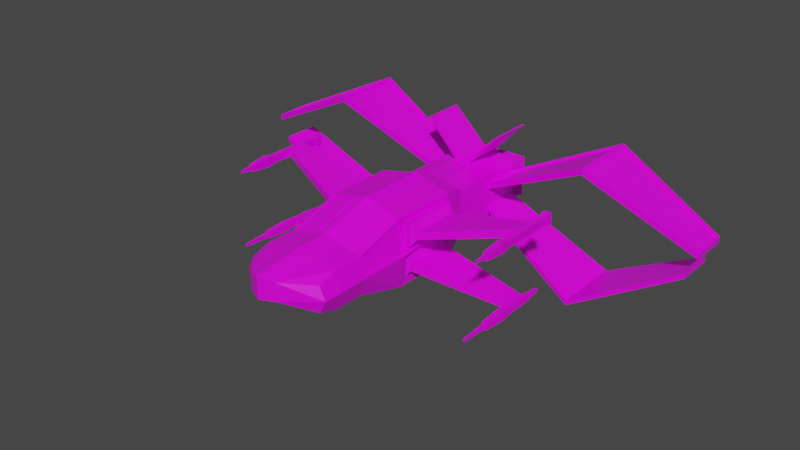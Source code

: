 # Source: plain2.blend  (saved by Blender 2.82.7; exported with 4.5.12 LTS)
import bpy
from mathutils import Matrix  # noqa: F401  (used for matrix-valued properties, if any)

bpy.ops.wm.read_factory_settings(use_empty=True)
scene = bpy.context.scene
scene.name = 'Scene'

# ---- collections
col_collection = bpy.data.collections.new('Collection'); scene.collection.children.link(col_collection)

# ---- images (referenced by path relative to the original .blend; pixels are not part of the script)
import os
ASSET_DIR = os.environ.get("B2B_ASSET_DIR", "")  # directory of the original .blend (textures are referenced by path, not embedded)
HERE = os.path.dirname(os.path.abspath(__file__))  # packed textures are extracted next to this script under _unpacked/

def load_image(name, relpath, width, height, colorspace="sRGB"):
    """Load a texture the original file referenced (path relative to the .blend, or extracted next to this script)."""
    p = next((c for c in (os.path.join(HERE, relpath), os.path.join(ASSET_DIR, relpath)) if relpath and os.path.exists(c)), "")
    if p:
        img = bpy.data.images.load(p, check_existing=True)
        img.name = name
    else:  # same state as the original file: an image datablock whose file is absent (Cycles renders it pink)
        img = bpy.data.images.new(name, width, height)
        img.source = "FILE"
        img.filepath = "//" + (relpath or name)
    img.colorspace_settings.name = colorspace
    return img
img_blue_yellow_text_png = load_image('blue-yellow-text.png', 'blue-yellow-text.png', 1024, 1024, 'sRGB')

# ---- materials (node trees are filled in below, after node groups)
mat_material = bpy.data.materials.new('Material')
mat_material.alpha_threshold = 0.0
mat_material.use_transparent_shadow = False
mat_material.line_color = (0.0, 0.0, 0.0, 1.0)

# ---- material node trees
mat_material.use_nodes = True; mat_material.node_tree.nodes.clear()
_N = mat_material.node_tree.nodes; _L = mat_material.node_tree.links
n0 = _N.new('ShaderNodeOutputMaterial'); n0.name = 'Material Output'; n0.location = (300, 300)
n1 = _N.new('ShaderNodeBsdfPrincipled'); n1.name = 'Principled BSDF'; n1.location = (10, 300)
n1.distribution = 'GGX'
n1.subsurface_method = 'BURLEY'
n1.inputs[2].default_value = 0.4
n1.inputs[3].default_value = 1.45
n1.inputs[27].default_value = (0.0, 0.0, 0.0, 1.0)
n1.inputs[28].default_value = 1.0
n2 = _N.new('ShaderNodeTexImage'); n2.name = 'Image Texture'; n2.location = (-280, 280)
n2.image = img_blue_yellow_text_png
_L.new(n1.outputs[0], n0.inputs[0])
_L.new(n2.outputs[0], n1.inputs[0])
n0.is_active_output = True

# ---- world
world_world = bpy.data.worlds.new('World'); scene.world = world_world
world_world.use_nodes = True; world_world.node_tree.nodes.clear()
_N = world_world.node_tree.nodes; _L = world_world.node_tree.links
n0 = _N.new('ShaderNodeOutputWorld'); n0.name = 'World Output'; n0.location = (300, 300)
n1 = _N.new('ShaderNodeBackground'); n1.name = 'Background'; n1.location = (10, 300)
n1.inputs[0].default_value = (0.05088, 0.05088, 0.05088, 1.0)
_L.new(n1.outputs[0], n0.inputs[0])
n0.is_active_output = True
world_world.color = (0.05088, 0.05088, 0.05088)
world_world.use_sun_shadow = False
world_world.sun_shadow_jitter_overblur = 0.0

# ---- meshes
me_cube = bpy.data.meshes.new('Cube')
me_cube.from_pydata([(1.125, 0.8324, 0.8324), (1.125, 0.8059, -0.8059), (1.125, -0.8324, 0.8324), (1.125, -0.8059, -0.8059), (0.0, 1.0, -1.0), (0.0, -1.0, 1.276), (0.0, -1.0, -1.0), (0.0, 1.0, 1.276), (1.081, -2.517, 0.5728), (1.125, -2.56, -0.5512), (0.0, -2.56, -0.5512), (0.0, -2.56, 0.8274), (1.125, -3.428, 0.5512), (1.125, -3.428, -0.5512), (0.0, -3.428, -0.5512), (0.0, -3.428, 0.8274), (1.125, -3.988, 0.3763), (1.125, -3.988, -0.3763), (0.0, -3.988, -0.3763), (0.0, -4.925, 0.6526), (1.125, 0.8324, 0.1676), (1.125, -0.8324, 0.1676), (0.8955, 3.151, 0.2463), (1.308, -2.515, 0.04373), (1.317, -3.428, 0.0), (1.317, -3.988, 0.0), (0.0, -4.925, 0.0), (1.125, 1.0, 1.0), (1.081, -1.043, 0.9968), (1.125, 0.8059, -0.1941), (1.125, -0.8059, -0.1941), (1.307, 0.8324, 0.8324), (1.307, -0.8324, 0.8324), (1.307, 0.8324, 0.1676), (1.307, -0.8324, 0.1676), (1.463, 0.7371, 0.6099), (1.463, -0.7371, 0.6099), (1.463, 0.7371, 0.3901), (1.463, -0.7371, 0.3901), (3.903, 0.7371, 1.141), (3.903, 0.1568, 1.141), (3.903, 0.7371, 0.9215), (3.903, 0.1568, 0.9215), (1.125, 1.0, 0.0), (1.125, 1.0, -1.0), (1.305, -1.045, 0.04299), (1.125, -1.0, -1.0), (1.22, 0.7257, -0.3993), (1.22, 0.7257, -0.6007), (1.22, -0.7257, -0.3993), (1.22, -0.7257, -0.6007), (3.742, 0.7257, -1.017), (3.742, 0.7257, -1.219), (3.742, 0.1682, -1.017), (3.742, 0.1682, -1.219), (0.8955, 1.861, 0.0), (0.8955, 1.861, -0.6797), (0.0, 1.861, 0.83), (0.8955, 1.861, 0.6797), (0.0, 1.861, -0.6797), (0.8955, 4.303, 0.2463), (0.9376, 3.189, -0.4389), (0.0, 3.044, 0.83), (0.9684, 3.222, 0.4684), (0.0, 3.044, -0.6797), (0.9376, 4.265, -0.4389), (0.0, 4.41, 0.83), (0.9684, 4.233, 0.4684), (0.0, 4.41, -0.6797), (0.0, 4.41, 0.0), (0.8955, 3.044, 0.6797), (0.732, 4.41, 0.5522), (0.8955, 3.147, -0.2646), (0.8955, 4.307, -0.2646), (7.248, 3.231, 0.4728), (7.248, 4.224, 0.4728), (7.33, 3.151, 0.2463), (7.33, 4.303, 0.2463), (0.8955, 3.044, 0.0), (0.8955, 3.044, -0.6797), (0.732, 4.41, 0.1275), (0.7256, 4.41, -0.5472), (7.03, 3.147, -0.2646), (6.978, 3.2, -0.4446), (7.03, 4.307, -0.2646), (6.978, 4.255, -0.4446), (4.195, 4.691, 1.942), (4.113, 4.795, 1.794), (4.195, 2.764, 1.942), (4.113, 2.659, 1.794), (3.963, 4.802, -1.995), (4.015, 4.733, -2.116), (4.015, 2.721, -2.116), (3.963, 2.652, -1.995), (0.8955, 4.41, 0.6797), (0.0, 4.41, 0.5522), (0.7256, 4.41, -0.1325), (0.0, 4.41, 0.1275), (0.8955, 4.41, 0.0), (0.8955, 4.41, -0.6797), (0.0, 4.41, -0.1325), (0.0, 4.41, -0.5472), (0.0, 4.994, 0.5045), (0.0, 4.994, 0.1752), (0.7175, 4.994, 0.5045), (0.7175, 4.994, 0.1752), (0.0, 4.988, -0.1965), (0.0, 4.988, -0.4832), (0.6878, 4.988, -0.1965), (0.6878, 4.988, -0.4832), (0.0, 4.994, 0.612), (0.0, 4.994, 0.06771), (0.8554, 4.994, 0.612), (0.8554, 4.994, 0.06771), (0.0, 4.988, -0.07715), (0.0, 4.988, -0.6026), (0.8408, 4.988, -0.07715), (0.8408, 4.988, -0.6026), (0.0, 4.703, 0.4072), (0.0, 4.703, 0.2726), (0.5926, 4.703, 0.4072), (0.5926, 4.703, 0.2726), (0.0, 4.703, 0.5045), (0.0, 4.703, 0.1752), (0.7175, 4.703, 0.5045), (0.7175, 4.703, 0.1752), (0.1533, 5.408, 0.3716), (0.1533, 5.408, 0.3082), (0.4347, 5.408, 0.3716), (0.4347, 5.408, 0.3082), (0.02074, 4.416, -0.2905), (0.02074, 4.416, -0.3893), (0.5673, 4.416, -0.2905), (0.5673, 4.416, -0.3893), (0.0, 4.416, -0.1965), (0.0, 4.416, -0.4832), (0.6878, 4.416, -0.1965), (0.6878, 4.416, -0.4832), (0.1565, 5.619, -0.315), (0.1565, 5.619, -0.3647), (0.4315, 5.619, -0.315), (0.4315, 5.619, -0.3647), (0.4087, -1.0, -1.0), (0.4087, 1.0, 1.15), (0.4087, 1.0, -1.0), (0.4527, -1.043, 1.129), (0.4087, -2.56, -0.5512), (0.4527, -2.517, 0.7046), (0.4087, -3.428, -0.5512), (0.4087, -3.428, 0.7014), (0.4087, -3.988, -0.3763), (0.4087, -4.731, 0.5266), (0.4087, -4.731, 0.0), (0.294, 1.861, 0.83), (0.294, 1.861, -0.6797), (0.294, 3.044, 0.83), (0.294, 3.044, -0.6797), (0.294, 4.41, 0.83), (0.294, 4.41, -0.6797), (0.294, 4.41, 0.0), (0.294, 4.41, 0.5522), (0.294, 4.41, 0.1275), (0.294, 4.41, -0.5472), (0.294, 4.41, -0.1325), (0.294, 4.994, 0.612), (0.294, 4.994, 0.06771), (0.294, 4.988, -0.6026), (0.294, 4.988, -0.07715), (0.294, 4.994, 0.5045), (0.294, 4.994, 0.1752), (0.294, 4.988, -0.4832), (0.294, 4.988, -0.1965), (0.294, 4.703, 0.5045), (0.294, 4.703, 0.1752), (0.294, 4.703, 0.4072), (0.294, 4.703, 0.2726), (0.294, 5.408, 0.3716), (0.294, 5.408, 0.3082), (0.294, 4.416, -0.4832), (0.294, 4.416, -0.1965), (0.294, 4.416, -0.3893), (0.294, 4.416, -0.2905), (0.294, 5.619, -0.3647), (0.294, 5.619, -0.315), (0.0, 4.41, 0.8745), (0.0, 3.044, 0.8745), (0.2332, 3.105, 0.8745), (0.2332, 4.349, 0.8745), (0.06083, 3.105, 0.8745), (0.06083, 4.349, 0.8745), (0.294, 3.044, 0.8745), (0.294, 4.41, 0.8745), (1.153, 4.349, 1.91), (1.153, 3.105, 1.91), (1.222, 3.105, 1.91), (1.222, 4.349, 1.91), (4.055, 0.7371, 1.141), (4.055, 0.1568, 1.141), (4.055, 0.7371, 0.9215), (4.055, 0.1568, 0.9215), (3.903, -0.5363, 1.141), (3.903, -0.5363, 0.9215), (4.055, -0.5363, 1.141), (4.055, -0.5363, 0.9215), (3.903, 1.139, 1.141), (3.903, 1.139, 0.9215), (4.055, 1.139, 1.141), (4.055, 1.139, 0.9215), (3.878, -0.6678, 1.177), (3.878, -0.6678, 0.8858), (4.08, -0.6678, 1.177), (4.08, -0.6678, 0.8858), (3.947, -1.297, 1.093), (3.947, -1.297, 0.9699), (4.011, -1.297, 1.093), (4.011, -1.297, 0.9699), (3.912, -1.297, 1.128), (3.912, -1.297, 0.9345), (4.046, -1.297, 1.128), (4.046, -1.297, 0.9345), (3.963, -1.665, 1.062), (3.963, -1.665, 1.001), (3.995, -1.665, 1.062), (3.995, -1.665, 1.001), (3.869, 1.281, 1.19), (3.869, 1.281, 0.8724), (4.089, 1.281, 1.19), (4.089, 1.281, 0.8724), (3.869, 1.39, 1.19), (3.869, 1.39, 0.8724), (4.089, 1.39, 1.19), (4.089, 1.39, 0.8724), (3.887, 0.7257, -1.017), (3.887, 0.7257, -1.219), (3.887, 0.1682, -1.017), (3.887, 0.1682, -1.219), (3.721, -0.3094, -0.9882), (3.721, -0.3094, -1.248), (3.908, -0.3094, -0.9882), (3.908, -0.3094, -1.248), (3.774, -0.9833, -1.051), (3.774, -0.9833, -1.185), (3.855, -0.9833, -1.051), (3.855, -0.9833, -1.185), (3.744, -0.9833, -1.021), (3.744, -0.9833, -1.215), (3.885, -0.9833, -1.021), (3.885, -0.9833, -1.215), (3.794, -1.823, -1.084), (3.794, -1.823, -1.152), (3.835, -1.823, -1.084), (3.835, -1.823, -1.152), (3.784, 1.341, -1.076), (3.784, 1.341, -1.16), (3.845, 1.341, -1.076), (3.845, 1.341, -1.16), (7.33, 3.151, 0.4334), (7.33, 4.303, 0.4334), (4.04, 4.703, 1.946), (4.04, 2.752, 1.946), (7.228, 3.231, 0.4304), (7.228, 4.224, 0.4304), (4.174, 4.691, 1.9), (4.174, 2.764, 1.9), (7.03, 4.307, -0.4151), (7.03, 3.147, -0.4151), (3.921, 4.747, -2.122), (3.921, 2.708, -2.122), (6.95, 4.255, -0.3948), (6.95, 3.2, -0.3948), (3.987, 4.733, -2.066), (3.987, 2.721, -2.066), (0.8955, 3.151, 0.4334), (0.8955, 4.303, 0.4334), (4.113, 4.795, 1.981), (4.113, 2.659, 1.981), (0.9994, 3.222, 0.4039), (0.9994, 4.233, 0.4039), (4.071, 4.703, 1.882), (4.071, 2.752, 1.882), (1.138, -1.045, 0.9425), (1.135, -2.515, 0.5186), (0.3571, -1.052, 1.151), (0.3571, -2.508, 0.7322), (1.075, -1.035, 0.9672), (1.075, -2.508, 0.5432), (0.4465, -1.035, 1.099), (0.4465, -2.508, 0.675), (0.4087, -1.0, 1.15), (0.05157, -2.508, 0.8264), (0.05157, -1.052, 1.245), (0.4087, -2.56, 0.7014), (0.04249, -1.043, 1.216), (0.04249, -2.499, 0.797), (0.348, -1.043, 1.122), (0.348, -2.499, 0.7028), (1.125, -1.0, 1.0), (1.125, -2.56, 0.5512), (1.317, -1.0, 0.0), (1.317, -2.56, 0.0), (1.094, -1.043, 0.9317), (1.091, -2.513, 0.5079), (1.262, -1.043, 0.0322), (1.265, -2.514, 0.03294), (0.8955, 4.307, -0.4151), (0.8955, 3.147, -0.4151), (3.963, 4.802, -2.146), (3.963, 2.652, -2.146), (0.9557, 4.265, -0.4068), (0.9557, 3.189, -0.4068), (3.939, 4.747, -2.09), (3.939, 2.708, -2.09)], [], [(144, 44, 46, 142), (20, 0, 31, 33), (143, 27, 58, 153), (143, 7, 5, 288), (281, 23, 303, 301), (299, 297, 12, 24), (282, 290, 292, 294), (142, 46, 9, 146), (149, 15, 19, 151), (146, 9, 13, 148), (291, 11, 15, 149), (152, 151, 19, 26), (24, 12, 16, 25), (148, 13, 17, 150), (13, 24, 25, 17), (150, 152, 26, 18), (9, 299, 24, 13), (46, 298, 299, 9), (144, 4, 59, 154), (3, 1, 48, 50), (2, 0, 27, 296), (0, 20, 43, 27), (21, 2, 296, 298), (20, 21, 298, 43), (32, 34, 38, 36), (2, 21, 34, 32), (0, 2, 32, 31), (21, 20, 33, 34), (38, 37, 41, 42), (31, 32, 36, 35), (34, 33, 37, 38), (33, 31, 35, 37), (42, 199, 203, 201), (37, 35, 39, 41), (36, 38, 42, 40), (35, 36, 40, 39), (29, 1, 44, 43), (3, 30, 298, 46), (1, 3, 46, 44), (30, 29, 43, 298), (47, 49, 53, 51), (1, 29, 47, 48), (29, 30, 49, 47), (30, 3, 50, 49), (54, 52, 233, 235), (49, 50, 54, 53), (50, 48, 52, 54), (48, 47, 51, 52), (153, 58, 70, 155), (55, 56, 79, 78), (27, 43, 55, 58), (43, 44, 56, 55), (155, 70, 94, 157), (156, 64, 68, 158), (58, 55, 78, 70), (154, 59, 64, 156), (160, 71, 112, 164), (163, 96, 116, 167), (306, 90, 84, 264), (87, 274, 257, 77), (272, 273, 94, 70), (22, 272, 70, 78), (273, 60, 98, 94), (60, 22, 78, 98), (256, 76, 77, 257), (86, 88, 263, 262), (89, 87, 77, 76), (275, 89, 76, 256), (305, 72, 78, 79), (73, 304, 99, 98), (304, 305, 79, 99), (72, 73, 98, 78), (82, 265, 264, 84), (83, 92, 271, 269), (93, 307, 265, 82), (90, 93, 82, 84), (272, 22, 89, 275), (22, 60, 87, 89), (63, 259, 279, 276), (60, 273, 274, 87), (73, 72, 93, 90), (72, 305, 307, 93), (65, 266, 310, 308), (304, 73, 90, 306), (160, 95, 66, 157), (80, 71, 94, 98), (95, 97, 69, 66), (161, 80, 98, 159), (81, 96, 98, 99), (162, 81, 99, 158), (100, 101, 68, 69), (163, 100, 69, 159), (169, 103, 123, 173), (97, 95, 110, 111), (161, 97, 111, 165), (71, 80, 113, 112), (170, 107, 135, 178), (162, 101, 115, 166), (101, 100, 114, 115), (96, 81, 117, 116), (102, 103, 111, 110), (168, 102, 110, 164), (105, 104, 112, 113), (169, 105, 113, 165), (106, 107, 115, 114), (109, 108, 116, 117), (170, 109, 117, 166), (171, 106, 114, 167), (174, 120, 128, 176), (168, 104, 124, 172), (104, 105, 125, 124), (103, 102, 122, 123), (118, 119, 123, 122), (174, 118, 122, 172), (121, 120, 124, 125), (175, 121, 125, 173), (177, 176, 128, 129), (120, 121, 129, 128), (119, 118, 126, 127), (175, 119, 127, 177), (180, 131, 139, 182), (107, 106, 134, 135), (171, 108, 136, 179), (108, 109, 137, 136), (130, 131, 135, 134), (133, 132, 136, 137), (180, 133, 137, 178), (181, 130, 134, 179), (182, 183, 140, 141), (131, 130, 138, 139), (181, 132, 140, 183), (132, 133, 141, 140), (130, 181, 183, 138), (139, 138, 183, 182), (132, 181, 179, 136), (131, 180, 178, 135), (106, 171, 179, 134), (133, 180, 182, 141), (121, 175, 177, 129), (127, 126, 176, 177), (119, 175, 173, 123), (120, 174, 172, 124), (102, 168, 172, 122), (118, 174, 176, 126), (108, 171, 167, 116), (107, 170, 166, 115), (103, 169, 165, 111), (104, 168, 164, 112), (81, 162, 166, 117), (109, 170, 178, 137), (80, 161, 165, 113), (105, 169, 173, 125), (96, 163, 159, 98), (101, 162, 158, 68), (97, 161, 159, 69), (71, 160, 157, 94), (100, 163, 167, 114), (95, 160, 164, 110), (56, 154, 156, 79), (79, 156, 158, 99), (157, 66, 184, 191), (57, 153, 155, 62), (44, 144, 154, 56), (17, 25, 152, 150), (14, 148, 150, 18), (25, 16, 151, 152), (297, 291, 149, 12), (10, 146, 148, 14), (12, 149, 151, 16), (6, 142, 146, 10), (145, 147, 287, 286), (27, 143, 288, 296), (7, 143, 153, 57), (4, 144, 142, 6), (187, 189, 192, 195), (155, 157, 191, 190), (62, 155, 190, 185), (188, 189, 184, 185), (186, 188, 185, 190), (189, 187, 191, 184), (187, 186, 190, 191), (193, 194, 195, 192), (186, 187, 195, 194), (188, 186, 194, 193), (189, 188, 193, 192), (198, 196, 197, 199), (39, 40, 197, 196), (42, 41, 198, 199), (39, 196, 206, 204), (200, 201, 209, 208), (199, 197, 202, 203), (40, 42, 201, 200), (197, 40, 200, 202), (207, 205, 225, 227), (198, 41, 205, 207), (196, 198, 207, 206), (41, 39, 204, 205), (209, 211, 219, 217), (202, 200, 208, 210), (203, 202, 210, 211), (201, 203, 211, 209), (215, 214, 222, 223), (208, 209, 217, 216), (210, 208, 216, 218), (211, 210, 218, 219), (213, 212, 216, 217), (214, 215, 219, 218), (215, 213, 217, 219), (212, 214, 218, 216), (220, 221, 223, 222), (213, 215, 223, 221), (212, 213, 221, 220), (214, 212, 220, 222), (227, 225, 229, 231), (206, 207, 227, 226), (204, 206, 226, 224), (205, 204, 224, 225), (229, 228, 230, 231), (226, 227, 231, 230), (224, 226, 230, 228), (225, 224, 228, 229), (233, 232, 234, 235), (232, 233, 255, 254), (51, 53, 234, 232), (234, 53, 236, 238), (238, 236, 244, 246), (54, 235, 239, 237), (235, 234, 238, 239), (53, 54, 237, 236), (240, 241, 249, 248), (239, 238, 246, 247), (237, 239, 247, 245), (236, 237, 245, 244), (241, 240, 244, 245), (242, 243, 247, 246), (243, 241, 245, 247), (240, 242, 246, 244), (248, 249, 251, 250), (242, 240, 248, 250), (243, 242, 250, 251), (241, 243, 251, 249), (253, 252, 254, 255), (52, 51, 252, 253), (51, 232, 254, 252), (233, 52, 253, 255), (75, 74, 256, 257), (86, 75, 257, 274), (74, 88, 275, 256), (88, 86, 274, 275), (262, 263, 260, 261), (75, 86, 262, 261), (88, 74, 260, 263), (74, 75, 261, 260), (83, 85, 264, 265), (85, 91, 306, 264), (92, 83, 265, 307), (91, 92, 307, 306), (271, 270, 268, 269), (85, 83, 269, 268), (92, 91, 270, 271), (91, 85, 268, 270), (63, 67, 273, 272), (67, 258, 274, 273), (259, 63, 272, 275), (258, 259, 275, 274), (277, 276, 279, 278), (67, 63, 276, 277), (259, 258, 278, 279), (258, 67, 277, 278), (28, 8, 297, 296), (145, 28, 296, 288), (8, 147, 291, 297), (147, 145, 288, 291), (284, 286, 287, 285), (28, 145, 286, 284), (147, 8, 285, 287), (8, 28, 284, 285), (290, 282, 288, 5), (289, 290, 5, 11), (283, 289, 11, 291), (282, 283, 291, 288), (294, 292, 293, 295), (283, 282, 294, 295), (290, 289, 293, 292), (289, 283, 295, 293), (281, 280, 296, 297), (280, 45, 298, 296), (23, 281, 297, 299), (45, 23, 299, 298), (302, 300, 301, 303), (280, 281, 301, 300), (23, 45, 302, 303), (45, 280, 300, 302), (65, 61, 305, 304), (266, 65, 304, 306), (61, 267, 307, 305), (267, 266, 306, 307), (309, 308, 310, 311), (267, 61, 309, 311), (61, 65, 308, 309), (266, 267, 311, 310)])
_uv = me_cube.uv_layers.new(name='UVMap')
_uv.uv.foreach_set('vector', [0.5776, 0.5395, 0.6041, 0.5395, 0.6041, 0.566, 0.5776, 0.566, 0.5776, 0.5395, 0.6041, 0.5395, 0.6041, 0.566, 0.5776, 0.566, 0.5776, 0.5395, 0.6041, 0.5395, 0.6041, 0.566, 0.5776, 0.566, 0.5776, 0.5395, 0.6041, 0.5395, 0.6041, 0.566, 0.5776, 0.566, 0.5776, 0.5395, 0.6041, 0.5395, 0.6041, 0.566, 0.5776, 0.566, 0.5776, 0.5395, 0.6041, 0.5395, 0.6041, 0.566, 0.5776, 0.566, 0.5776, 0.5395, 0.6041, 0.5395, 0.6041, 0.566, 0.5776, 0.566, 0.5776, 0.5395, 0.6041, 0.5395, 0.6041, 0.566, 0.5776, 0.566, 0.5776, 0.5395, 0.6041, 0.5395, 0.6041, 0.566, 0.5776, 0.566, 0.5776, 0.5395, 0.6041, 0.5395, 0.6041, 0.566, 0.5776, 0.566, 0.5776, 0.5395, 0.6041, 0.5395, 0.6041, 0.566, 0.5776, 0.566, 0.5776, 0.5395, 0.6041, 0.5395, 0.6041, 0.566, 0.5776, 0.566, 0.5776, 0.5395, 0.6041, 0.5395, 0.6041, 0.566, 0.5776, 0.566, 0.5776, 0.5395, 0.6041, 0.5395, 0.6041, 0.566, 0.5776, 0.566, 0.5776, 0.5395, 0.6041, 0.5395, 0.6041, 0.566, 0.5776, 0.566, 0.5776, 0.5395, 0.6041, 0.5395, 0.6041, 0.566, 0.5776, 0.566, 0.5776, 0.5395, 0.6041, 0.5395, 0.6041, 0.566, 0.5776, 0.566, 0.5776, 0.5395, 0.6041, 0.5395, 0.6041, 0.566, 0.5776, 0.566, 0.5776, 0.5395, 0.6041, 0.5395, 0.6041, 0.566, 0.5776, 0.566, 0.5776, 0.5395, 0.6041, 0.5395, 0.6041, 0.566, 0.5776, 0.566, 0.5776, 0.5395, 0.6041, 0.5395, 0.6041, 0.566, 0.5776, 0.566, 0.5776, 0.5395, 0.6041, 0.5395, 0.6041, 0.566, 0.5776, 0.566, 0.5776, 0.5395, 0.6041, 0.5395, 0.6041, 0.566, 0.5776, 0.566, 0.5776, 0.5395, 0.6041, 0.5395, 0.6041, 0.566, 0.5776, 0.566, 0.5776, 0.5395, 0.6041, 0.5395, 0.6041, 0.566, 0.5776, 0.566, 0.5776, 0.5395, 0.6041, 0.5395, 0.6041, 0.566, 0.5776, 0.566, 0.5776, 0.5395, 0.6041, 0.5395, 0.6041, 0.566, 0.5776, 0.566, 0.5776, 0.5395, 0.6041, 0.5395, 0.6041, 0.566, 0.5776, 0.566, 0.6118, 0.6831, 0.6382, 0.6831, 0.6382, 0.7095, 0.6118, 0.7095, 0.5776, 0.5395, 0.6041, 0.5395, 0.6041, 0.566, 0.5776, 0.566, 0.5776, 0.5395, 0.6041, 0.5395, 0.6041, 0.566, 0.5776, 0.566, 0.5776, 0.5395, 0.6041, 0.5395, 0.6041, 0.566, 0.5776, 0.566, 0.2191, 0.9369, 0.2438, 0.9369, 0.2438, 0.9615, 0.2191, 0.9615, 0.6118, 0.6831, 0.6382, 0.6831, 0.6382, 0.7095, 0.6118, 0.7095, 0.6118, 0.6831, 0.6382, 0.6831, 0.6382, 0.7095, 0.6118, 0.7095, 0.6118, 0.6831, 0.6382, 0.6831, 0.6382, 0.7095, 0.6118, 0.7095, 0.5776, 0.5395, 0.6041, 0.5395, 0.6041, 0.566, 0.5776, 0.566, 0.5776, 0.5395, 0.6041, 0.5395, 0.6041, 0.566, 0.5776, 0.566, 0.5776, 0.5395, 0.6041, 0.5395, 0.6041, 0.566, 0.5776, 0.566, 0.5776, 0.5395, 0.6041, 0.5395, 0.6041, 0.566, 0.5776, 0.566, 0.6118, 0.6831, 0.6382, 0.6831, 0.6382, 0.7095, 0.6118, 0.7095, 0.5776, 0.5395, 0.6041, 0.5395, 0.6041, 0.566, 0.5776, 0.566, 0.5776, 0.5395, 0.6041, 0.5395, 0.6041, 0.566, 0.5776, 0.566, 0.5776, 0.5395, 0.6041, 0.5395, 0.6041, 0.566, 0.5776, 0.566, 0.2191, 0.9369, 0.2438, 0.9369, 0.2438, 0.9615, 0.2191, 0.9615, 0.6118, 0.6831, 0.6382, 0.6831, 0.6382, 0.7095, 0.6118, 0.7095, 0.6118, 0.6831, 0.6382, 0.6831, 0.6382, 0.7095, 0.6118, 0.7095, 0.6118, 0.6831, 0.6382, 0.6831, 0.6382, 0.7095, 0.6118, 0.7095, 0.5776, 0.5395, 0.6041, 0.5395, 0.6041, 0.566, 0.5776, 0.566, 0.5776, 0.5395, 0.6041, 0.5395, 0.6041, 0.566, 0.5776, 0.566, 0.5776, 0.5395, 0.6041, 0.5395, 0.6041, 0.566, 0.5776, 0.566, 0.5776, 0.5395, 0.6041, 0.5395, 0.6041, 0.566, 0.5776, 0.566, 0.5776, 0.5395, 0.6041, 0.5395, 0.6041, 0.566, 0.5776, 0.566, 0.5776, 0.5395, 0.6041, 0.5395, 0.6041, 0.566, 0.5776, 0.566, 0.5776, 0.5395, 0.6041, 0.5395, 0.6041, 0.566, 0.5776, 0.566, 0.5776, 0.5395, 0.6041, 0.5395, 0.6041, 0.566, 0.5776, 0.566, 0.5436, 0.6501, 0.5638, 0.6501, 0.5638, 0.6703, 0.5436, 0.6703, 0.5436, 0.6501, 0.5638, 0.6501, 0.5638, 0.6703, 0.5436, 0.6703, 0.6118, 0.6831, 0.6382, 0.6831, 0.6382, 0.7095, 0.6118, 0.7095, 0.6118, 0.6831, 0.6382, 0.6831, 0.6382, 0.7095, 0.6118, 0.7095, 0.5776, 0.5395, 0.6041, 0.5395, 0.6041, 0.566, 0.5776, 0.566, 0.5776, 0.5395, 0.6041, 0.5395, 0.6041, 0.566, 0.5776, 0.566, 0.5776, 0.5395, 0.6041, 0.5395, 0.6041, 0.566, 0.5776, 0.566, 0.5776, 0.5395, 0.6041, 0.5395, 0.6041, 0.566, 0.5776, 0.566, 0.6118, 0.6831, 0.6382, 0.6831, 0.6382, 0.7095, 0.6118, 0.7095, 0.6118, 0.6831, 0.6382, 0.6831, 0.6382, 0.7095, 0.6118, 0.7095, 0.6118, 0.6831, 0.6382, 0.6831, 0.6382, 0.7095, 0.6118, 0.7095, 0.6118, 0.6831, 0.6382, 0.6831, 0.6382, 0.7095, 0.6118, 0.7095, 0.5776, 0.5395, 0.6041, 0.5395, 0.6041, 0.566, 0.5776, 0.566, 0.5776, 0.5395, 0.6041, 0.5395, 0.6041, 0.566, 0.5776, 0.566, 0.5776, 0.5395, 0.6041, 0.5395, 0.6041, 0.566, 0.5776, 0.566, 0.5776, 0.5395, 0.6041, 0.5395, 0.6041, 0.566, 0.5776, 0.566, 0.6118, 0.6831, 0.6382, 0.6831, 0.6382, 0.7095, 0.6118, 0.7095, 0.6118, 0.6831, 0.6382, 0.6831, 0.6382, 0.7095, 0.6118, 0.7095, 0.6118, 0.6831, 0.6382, 0.6831, 0.6382, 0.7095, 0.6118, 0.7095, 0.6118, 0.6831, 0.6382, 0.6831, 0.6382, 0.7095, 0.6118, 0.7095, 0.6118, 0.6831, 0.6382, 0.6831, 0.6382, 0.7095, 0.6118, 0.7095, 0.6118, 0.6831, 0.6382, 0.6831, 0.6382, 0.7095, 0.6118, 0.7095, 0.5776, 0.5395, 0.6041, 0.5395, 0.6041, 0.566, 0.5776, 0.566, 0.6118, 0.6831, 0.6382, 0.6831, 0.6382, 0.7095, 0.6118, 0.7095, 0.6118, 0.6831, 0.6382, 0.6831, 0.6382, 0.7095, 0.6118, 0.7095, 0.6118, 0.6831, 0.6382, 0.6831, 0.6382, 0.7095, 0.6118, 0.7095, 0.5776, 0.5395, 0.6041, 0.5395, 0.6041, 0.566, 0.5776, 0.566, 0.6118, 0.6831, 0.6382, 0.6831, 0.6382, 0.7095, 0.6118, 0.7095, 0.5776, 0.5395, 0.6041, 0.5395, 0.6041, 0.566, 0.5776, 0.566, 0.5776, 0.5395, 0.6041, 0.5395, 0.6041, 0.566, 0.5776, 0.566, 0.5776, 0.5395, 0.6041, 0.5395, 0.6041, 0.566, 0.5776, 0.566, 0.5776, 0.5395, 0.6041, 0.5395, 0.6041, 0.566, 0.5776, 0.566, 0.5776, 0.5395, 0.6041, 0.5395, 0.6041, 0.566, 0.5776, 0.566, 0.5776, 0.5395, 0.6041, 0.5395, 0.6041, 0.566, 0.5776, 0.566, 0.5776, 0.5395, 0.6041, 0.5395, 0.6041, 0.566, 0.5776, 0.566, 0.5776, 0.5395, 0.6041, 0.5395, 0.6041, 0.566, 0.5776, 0.566, 0.5436, 0.6501, 0.5638, 0.6501, 0.5638, 0.6703, 0.5436, 0.6703, 0.5436, 0.6501, 0.5638, 0.6501, 0.5638, 0.6703, 0.5436, 0.6703, 0.5436, 0.6501, 0.5638, 0.6501, 0.5638, 0.6703, 0.5436, 0.6703, 0.5436, 0.6501, 0.5638, 0.6501, 0.5638, 0.6703, 0.5436, 0.6703, 0.5436, 0.6501, 0.5638, 0.6501, 0.5638, 0.6703, 0.5436, 0.6703, 0.5436, 0.6501, 0.5638, 0.6501, 0.5638, 0.6703, 0.5436, 0.6703, 0.5436, 0.6501, 0.5638, 0.6501, 0.5638, 0.6703, 0.5436, 0.6703, 0.5436, 0.6501, 0.5638, 0.6501, 0.5638, 0.6703, 0.5436, 0.6703, 0.5436, 0.6501, 0.5638, 0.6501, 0.5638, 0.6703, 0.5436, 0.6703, 0.5436, 0.6501, 0.5638, 0.6501, 0.5638, 0.6703, 0.5436, 0.6703, 0.5436, 0.6501, 0.5638, 0.6501, 0.5638, 0.6703, 0.5436, 0.6703, 0.5436, 0.6501, 0.5638, 0.6501, 0.5638, 0.6703, 0.5436, 0.6703, 0.5436, 0.6501, 0.5638, 0.6501, 0.5638, 0.6703, 0.5436, 0.6703, 0.5436, 0.6501, 0.5638, 0.6501, 0.5638, 0.6703, 0.5436, 0.6703, 0.5436, 0.6501, 0.5638, 0.6501, 0.5638, 0.6703, 0.5436, 0.6703, 0.5436, 0.6501, 0.5638, 0.6501, 0.5638, 0.6703, 0.5436, 0.6703, 0.5085, 0.5456, 0.5287, 0.5456, 0.5287, 0.5658, 0.5085, 0.5658, 0.5436, 0.6501, 0.5638, 0.6501, 0.5638, 0.6703, 0.5436, 0.6703, 0.5436, 0.6501, 0.5638, 0.6501, 0.5638, 0.6703, 0.5436, 0.6703, 0.5436, 0.6501, 0.5638, 0.6501, 0.5638, 0.6703, 0.5436, 0.6703, 0.5065, 0.5436, 0.5267, 0.5436, 0.5267, 0.5638, 0.5065, 0.5638, 0.5065, 0.5436, 0.5267, 0.5436, 0.5267, 0.5638, 0.5065, 0.5638, 0.5065, 0.5436, 0.5267, 0.5436, 0.5267, 0.5638, 0.5065, 0.5638, 0.5065, 0.5436, 0.5267, 0.5436, 0.5267, 0.5638, 0.5065, 0.5638, 0.5085, 0.5456, 0.5287, 0.5456, 0.5287, 0.5658, 0.5085, 0.5658, 0.5085, 0.5456, 0.5287, 0.5456, 0.5287, 0.5658, 0.5085, 0.5658, 0.5085, 0.5456, 0.5287, 0.5456, 0.5287, 0.5658, 0.5085, 0.5658, 0.5085, 0.5456, 0.5287, 0.5456, 0.5287, 0.5658, 0.5085, 0.5658, 0.5065, 0.5436, 0.5267, 0.5436, 0.5267, 0.5638, 0.5065, 0.5638, 0.5436, 0.6501, 0.5638, 0.6501, 0.5638, 0.6703, 0.5436, 0.6703, 0.5436, 0.6501, 0.5638, 0.6501, 0.5638, 0.6703, 0.5436, 0.6703, 0.5436, 0.6501, 0.5638, 0.6501, 0.5638, 0.6703, 0.5436, 0.6703, 0.5065, 0.5436, 0.5267, 0.5436, 0.5267, 0.5638, 0.5065, 0.5638, 0.5065, 0.5436, 0.5267, 0.5436, 0.5267, 0.5638, 0.5065, 0.5638, 0.5065, 0.5436, 0.5267, 0.5436, 0.5267, 0.5638, 0.5065, 0.5638, 0.5065, 0.5436, 0.5267, 0.5436, 0.5267, 0.5638, 0.5065, 0.5638, 0.5065, 0.5436, 0.5267, 0.5436, 0.5267, 0.5638, 0.5065, 0.5638, 0.5065, 0.5436, 0.5267, 0.5436, 0.5267, 0.5638, 0.5065, 0.5638, 0.5065, 0.5436, 0.5267, 0.5436, 0.5267, 0.5638, 0.5065, 0.5638, 0.5065, 0.5436, 0.5267, 0.5436, 0.5267, 0.5638, 0.5065, 0.5638, 0.5065, 0.5436, 0.5267, 0.5436, 0.5267, 0.5638, 0.5065, 0.5638, 0.5065, 0.5436, 0.5267, 0.5436, 0.5267, 0.5638, 0.5065, 0.5638, 0.5065, 0.5436, 0.5267, 0.5436, 0.5267, 0.5638, 0.5065, 0.5638, 0.5065, 0.5436, 0.5267, 0.5436, 0.5267, 0.5638, 0.5065, 0.5638, 0.5436, 0.6501, 0.5638, 0.6501, 0.5638, 0.6703, 0.5436, 0.6703, 0.5065, 0.5436, 0.5267, 0.5436, 0.5267, 0.5638, 0.5065, 0.5638, 0.5085, 0.5456, 0.5287, 0.5456, 0.5287, 0.5658, 0.5085, 0.5658, 0.5085, 0.5456, 0.5287, 0.5456, 0.5287, 0.5658, 0.5085, 0.5658, 0.5065, 0.5436, 0.5267, 0.5436, 0.5267, 0.5638, 0.5065, 0.5638, 0.5065, 0.5436, 0.5267, 0.5436, 0.5267, 0.5638, 0.5065, 0.5638, 0.5436, 0.6501, 0.5638, 0.6501, 0.5638, 0.6703, 0.5436, 0.6703, 0.5085, 0.5456, 0.5287, 0.5456, 0.5287, 0.5658, 0.5085, 0.5658, 0.5436, 0.6501, 0.5638, 0.6501, 0.5638, 0.6703, 0.5436, 0.6703, 0.5436, 0.6501, 0.5638, 0.6501, 0.5638, 0.6703, 0.5436, 0.6703, 0.5436, 0.6501, 0.5638, 0.6501, 0.5638, 0.6703, 0.5436, 0.6703, 0.5436, 0.6501, 0.5638, 0.6501, 0.5638, 0.6703, 0.5436, 0.6703, 0.5436, 0.6501, 0.5638, 0.6501, 0.5638, 0.6703, 0.5436, 0.6703, 0.5436, 0.6501, 0.5638, 0.6501, 0.5638, 0.6703, 0.5436, 0.6703, 0.5436, 0.6501, 0.5638, 0.6501, 0.5638, 0.6703, 0.5436, 0.6703, 0.5436, 0.6501, 0.5638, 0.6501, 0.5638, 0.6703, 0.5436, 0.6703, 0.5776, 0.5395, 0.6041, 0.5395, 0.6041, 0.566, 0.5776, 0.566, 0.5776, 0.5395, 0.6041, 0.5395, 0.6041, 0.566, 0.5776, 0.566, 0.5776, 0.5395, 0.6041, 0.5395, 0.6041, 0.566, 0.5776, 0.566, 0.5776, 0.5395, 0.6041, 0.5395, 0.6041, 0.566, 0.5776, 0.566, 0.5436, 0.6501, 0.5638, 0.6501, 0.5638, 0.6703, 0.5436, 0.6703, 0.5436, 0.6501, 0.5638, 0.6501, 0.5638, 0.6703, 0.5436, 0.6703, 0.5776, 0.5395, 0.6041, 0.5395, 0.6041, 0.566, 0.5776, 0.566, 0.5776, 0.5395, 0.6041, 0.5395, 0.6041, 0.566, 0.5776, 0.566, 0.5776, 0.5395, 0.6041, 0.5395, 0.6041, 0.566, 0.5776, 0.566, 0.5776, 0.5395, 0.6041, 0.5395, 0.6041, 0.566, 0.5776, 0.566, 0.5776, 0.5395, 0.6041, 0.5395, 0.6041, 0.566, 0.5776, 0.566, 0.5776, 0.5395, 0.6041, 0.5395, 0.6041, 0.566, 0.5776, 0.566, 0.5776, 0.5395, 0.6041, 0.5395, 0.6041, 0.566, 0.5776, 0.566, 0.5776, 0.5395, 0.6041, 0.5395, 0.6041, 0.566, 0.5776, 0.566, 0.5776, 0.5395, 0.6041, 0.5395, 0.6041, 0.566, 0.5776, 0.566, 0.5776, 0.5395, 0.6041, 0.5395, 0.6041, 0.566, 0.5776, 0.566, 0.5776, 0.5395, 0.6041, 0.5395, 0.6041, 0.566, 0.5776, 0.566, 0.5776, 0.5395, 0.6041, 0.5395, 0.6041, 0.566, 0.5776, 0.566, 0.5776, 0.5395, 0.6041, 0.5395, 0.6041, 0.566, 0.5776, 0.566, 0.5776, 0.5395, 0.6041, 0.5395, 0.6041, 0.566, 0.5776, 0.566, 0.5776, 0.5395, 0.6041, 0.5395, 0.6041, 0.566, 0.5776, 0.566, 0.5776, 0.5395, 0.6041, 0.5395, 0.6041, 0.566, 0.5776, 0.566, 0.2534, 0.9311, 0.2798, 0.9311, 0.2798, 0.9576, 0.2534, 0.9576, 0.5776, 0.5395, 0.6041, 0.5395, 0.6041, 0.566, 0.5776, 0.566, 0.5776, 0.5395, 0.6041, 0.5395, 0.6041, 0.566, 0.5776, 0.566, 0.2534, 0.9311, 0.2798, 0.9311, 0.2798, 0.9576, 0.2534, 0.9576, 0.2534, 0.9311, 0.2798, 0.9311, 0.2798, 0.9576, 0.2534, 0.9576, 0.2534, 0.9311, 0.2798, 0.9311, 0.2798, 0.9576, 0.2534, 0.9576, 0.2534, 0.9311, 0.2798, 0.9311, 0.2798, 0.9576, 0.2534, 0.9576, 0.2534, 0.9311, 0.2798, 0.9311, 0.2798, 0.9576, 0.2534, 0.9576, 0.2534, 0.9311, 0.2798, 0.9311, 0.2798, 0.9576, 0.2534, 0.9576, 0.2534, 0.9311, 0.2798, 0.9311, 0.2798, 0.9576, 0.2534, 0.9576, 0.2534, 0.9311, 0.2798, 0.9311, 0.2798, 0.9576, 0.2534, 0.9576, 0.2191, 0.9369, 0.2438, 0.9369, 0.2438, 0.9615, 0.2191, 0.9615, 0.2191, 0.9369, 0.2438, 0.9369, 0.2438, 0.9615, 0.2191, 0.9615, 0.2191, 0.9369, 0.2438, 0.9369, 0.2438, 0.9615, 0.2191, 0.9615, 0.2191, 0.9369, 0.2438, 0.9369, 0.2438, 0.9615, 0.2191, 0.9615, 0.2191, 0.9369, 0.2438, 0.9369, 0.2438, 0.9615, 0.2191, 0.9615, 0.2191, 0.9369, 0.2438, 0.9369, 0.2438, 0.9615, 0.2191, 0.9615, 0.2191, 0.9369, 0.2438, 0.9369, 0.2438, 0.9615, 0.2191, 0.9615, 0.2191, 0.9369, 0.2438, 0.9369, 0.2438, 0.9615, 0.2191, 0.9615, 0.2191, 0.9369, 0.2438, 0.9369, 0.2438, 0.9615, 0.2191, 0.9615, 0.2191, 0.9369, 0.2438, 0.9369, 0.2438, 0.9615, 0.2191, 0.9615, 0.2191, 0.9369, 0.2438, 0.9369, 0.2438, 0.9615, 0.2191, 0.9615, 0.2191, 0.9369, 0.2438, 0.9369, 0.2438, 0.9615, 0.2191, 0.9615, 0.2191, 0.9369, 0.2438, 0.9369, 0.2438, 0.9615, 0.2191, 0.9615, 0.2191, 0.9369, 0.2438, 0.9369, 0.2438, 0.9615, 0.2191, 0.9615, 0.2191, 0.9369, 0.2438, 0.9369, 0.2438, 0.9615, 0.2191, 0.9615, 0.2191, 0.9369, 0.2438, 0.9369, 0.2438, 0.9615, 0.2191, 0.9615, 0.2191, 0.9369, 0.2438, 0.9369, 0.2438, 0.9615, 0.2191, 0.9615, 0.2191, 0.9369, 0.2438, 0.9369, 0.2438, 0.9615, 0.2191, 0.9615, 0.2191, 0.9369, 0.2438, 0.9369, 0.2438, 0.9615, 0.2191, 0.9615, 0.2191, 0.9369, 0.2438, 0.9369, 0.2438, 0.9615, 0.2191, 0.9615, 0.6469, 0.7534, 0.6734, 0.7534, 0.6734, 0.7798, 0.6469, 0.7798, 0.6469, 0.7534, 0.6734, 0.7534, 0.6734, 0.7798, 0.6469, 0.7798, 0.2191, 0.9369, 0.2438, 0.9369, 0.2438, 0.9615, 0.2191, 0.9615, 0.6469, 0.7534, 0.6734, 0.7534, 0.6734, 0.7798, 0.6469, 0.7798, 0.2191, 0.9369, 0.2438, 0.9369, 0.2438, 0.9615, 0.2191, 0.9615, 0.2191, 0.9369, 0.2438, 0.9369, 0.2438, 0.9615, 0.2191, 0.9615, 0.2191, 0.9369, 0.2438, 0.9369, 0.2438, 0.9615, 0.2191, 0.9615, 0.2191, 0.9369, 0.2438, 0.9369, 0.2438, 0.9615, 0.2191, 0.9615, 0.2191, 0.9369, 0.2438, 0.9369, 0.2438, 0.9615, 0.2191, 0.9615, 0.2191, 0.9369, 0.2438, 0.9369, 0.2438, 0.9615, 0.2191, 0.9615, 0.2191, 0.9369, 0.2438, 0.9369, 0.2438, 0.9615, 0.2191, 0.9615, 0.2191, 0.9369, 0.2438, 0.9369, 0.2438, 0.9615, 0.2191, 0.9615, 0.2191, 0.9369, 0.2438, 0.9369, 0.2438, 0.9615, 0.2191, 0.9615, 0.2191, 0.9369, 0.2438, 0.9369, 0.2438, 0.9615, 0.2191, 0.9615, 0.2191, 0.9369, 0.2438, 0.9369, 0.2438, 0.9615, 0.2191, 0.9615, 0.2191, 0.9369, 0.2438, 0.9369, 0.2438, 0.9615, 0.2191, 0.9615, 0.2191, 0.9369, 0.2438, 0.9369, 0.2438, 0.9615, 0.2191, 0.9615, 0.2191, 0.9369, 0.2438, 0.9369, 0.2438, 0.9615, 0.2191, 0.9615, 0.2191, 0.9369, 0.2438, 0.9369, 0.2438, 0.9615, 0.2191, 0.9615, 0.2191, 0.9369, 0.2438, 0.9369, 0.2438, 0.9615, 0.2191, 0.9615, 0.2191, 0.9369, 0.2438, 0.9369, 0.2438, 0.9615, 0.2191, 0.9615, 0.2191, 0.9369, 0.2438, 0.9369, 0.2438, 0.9615, 0.2191, 0.9615, 0.2191, 0.9369, 0.2438, 0.9369, 0.2438, 0.9615, 0.2191, 0.9615, 0.2191, 0.9369, 0.2438, 0.9369, 0.2438, 0.9615, 0.2191, 0.9615, 0.2191, 0.9369, 0.2438, 0.9369, 0.2438, 0.9615, 0.2191, 0.9615, 0.2191, 0.9369, 0.2438, 0.9369, 0.2438, 0.9615, 0.2191, 0.9615, 0.2191, 0.9369, 0.2438, 0.9369, 0.2438, 0.9615, 0.2191, 0.9615, 0.2191, 0.9369, 0.2438, 0.9369, 0.2438, 0.9615, 0.2191, 0.9615, 0.6479, 0.7563, 0.6744, 0.7563, 0.6744, 0.7828, 0.6479, 0.7828, 0.6479, 0.7563, 0.6744, 0.7563, 0.6744, 0.7828, 0.6479, 0.7828, 0.2191, 0.9369, 0.2438, 0.9369, 0.2438, 0.9615, 0.2191, 0.9615, 0.6479, 0.7563, 0.6744, 0.7563, 0.6744, 0.7828, 0.6479, 0.7828, 0.6479, 0.7563, 0.6744, 0.7563, 0.6744, 0.7828, 0.6479, 0.7828, 0.2191, 0.9369, 0.2438, 0.9369, 0.2438, 0.9615, 0.2191, 0.9615, 0.2191, 0.9369, 0.2438, 0.9369, 0.2438, 0.9615, 0.2191, 0.9615, 0.2191, 0.9369, 0.2438, 0.9369, 0.2438, 0.9615, 0.2191, 0.9615, 0.2191, 0.9369, 0.2438, 0.9369, 0.2438, 0.9615, 0.2191, 0.9615, 0.2191, 0.9369, 0.2438, 0.9369, 0.2438, 0.9615, 0.2191, 0.9615, 0.2191, 0.9369, 0.2438, 0.9369, 0.2438, 0.9615, 0.2191, 0.9615, 0.2191, 0.9369, 0.2438, 0.9369, 0.2438, 0.9615, 0.2191, 0.9615, 0.6118, 0.6831, 0.6382, 0.6831, 0.6382, 0.7095, 0.6118, 0.7095, 0.6118, 0.6831, 0.6382, 0.6831, 0.6382, 0.7095, 0.6118, 0.7095, 0.6118, 0.6831, 0.6382, 0.6831, 0.6382, 0.7095, 0.6118, 0.7095, 0.6118, 0.6831, 0.6382, 0.6831, 0.6382, 0.7095, 0.6118, 0.7095, 0.5776, 0.5395, 0.6041, 0.5395, 0.6041, 0.566, 0.5776, 0.566, 0.6118, 0.6831, 0.6382, 0.6831, 0.6382, 0.7095, 0.6118, 0.7095, 0.6118, 0.6831, 0.6382, 0.6831, 0.6382, 0.7095, 0.6118, 0.7095, 0.6118, 0.6831, 0.6382, 0.6831, 0.6382, 0.7095, 0.6118, 0.7095, 0.6118, 0.6831, 0.6382, 0.6831, 0.6382, 0.7095, 0.6118, 0.7095, 0.6118, 0.6831, 0.6382, 0.6831, 0.6382, 0.7095, 0.6118, 0.7095, 0.6118, 0.6831, 0.6382, 0.6831, 0.6382, 0.7095, 0.6118, 0.7095, 0.6118, 0.6831, 0.6382, 0.6831, 0.6382, 0.7095, 0.6118, 0.7095, 0.5776, 0.5395, 0.6041, 0.5395, 0.6041, 0.566, 0.5776, 0.566, 0.6118, 0.6831, 0.6382, 0.6831, 0.6382, 0.7095, 0.6118, 0.7095, 0.6118, 0.6831, 0.6382, 0.6831, 0.6382, 0.7095, 0.6118, 0.7095, 0.6118, 0.6831, 0.6382, 0.6831, 0.6382, 0.7095, 0.6118, 0.7095, 0.5776, 0.5395, 0.6041, 0.5395, 0.6041, 0.566, 0.5776, 0.566, 0.6118, 0.6831, 0.6382, 0.6831, 0.6382, 0.7095, 0.6118, 0.7095, 0.6118, 0.6831, 0.6382, 0.6831, 0.6382, 0.7095, 0.6118, 0.7095, 0.6118, 0.6831, 0.6382, 0.6831, 0.6382, 0.7095, 0.6118, 0.7095, 0.5776, 0.5395, 0.6041, 0.5395, 0.6041, 0.566, 0.5776, 0.566, 0.5776, 0.5395, 0.6041, 0.5395, 0.6041, 0.566, 0.5776, 0.566, 0.5776, 0.5395, 0.6041, 0.5395, 0.6041, 0.566, 0.5776, 0.566, 0.5776, 0.5395, 0.6041, 0.5395, 0.6041, 0.566, 0.5776, 0.566, 0.5776, 0.5395, 0.6041, 0.5395, 0.6041, 0.566, 0.5776, 0.566, 0.5776, 0.5395, 0.6041, 0.5395, 0.6041, 0.566, 0.5776, 0.566, 0.5776, 0.5395, 0.6041, 0.5395, 0.6041, 0.566, 0.5776, 0.566, 0.5776, 0.5395, 0.6041, 0.5395, 0.6041, 0.566, 0.5776, 0.566, 0.4692, 0.5776, 0.4957, 0.5776, 0.4957, 0.6041, 0.4692, 0.6041, 0.5776, 0.5395, 0.6041, 0.5395, 0.6041, 0.566, 0.5776, 0.566, 0.5776, 0.5395, 0.6041, 0.5395, 0.6041, 0.566, 0.5776, 0.566, 0.5776, 0.5395, 0.6041, 0.5395, 0.6041, 0.566, 0.5776, 0.566, 0.5776, 0.5395, 0.6041, 0.5395, 0.6041, 0.566, 0.5776, 0.566, 0.5776, 0.5395, 0.6041, 0.5395, 0.6041, 0.566, 0.5776, 0.566, 0.5776, 0.5395, 0.6041, 0.5395, 0.6041, 0.566, 0.5776, 0.566, 0.5776, 0.5395, 0.6041, 0.5395, 0.6041, 0.566, 0.5776, 0.566, 0.4692, 0.5776, 0.4957, 0.5776, 0.4957, 0.6041, 0.4692, 0.6041, 0.5776, 0.5395, 0.6041, 0.5395, 0.6041, 0.566, 0.5776, 0.566, 0.5776, 0.5395, 0.6041, 0.5395, 0.6041, 0.566, 0.5776, 0.566, 0.5776, 0.5395, 0.6041, 0.5395, 0.6041, 0.566, 0.5776, 0.566, 0.5776, 0.5395, 0.6041, 0.5395, 0.6041, 0.566, 0.5776, 0.566, 0.5776, 0.5395, 0.6041, 0.5395, 0.6041, 0.566, 0.5776, 0.566, 0.5776, 0.5395, 0.6041, 0.5395, 0.6041, 0.566, 0.5776, 0.566, 0.5776, 0.5395, 0.6041, 0.5395, 0.6041, 0.566, 0.5776, 0.566, 0.4692, 0.5776, 0.4957, 0.5776, 0.4957, 0.6041, 0.4692, 0.6041, 0.5776, 0.5395, 0.6041, 0.5395, 0.6041, 0.566, 0.5776, 0.566, 0.5776, 0.5395, 0.6041, 0.5395, 0.6041, 0.566, 0.5776, 0.566, 0.5776, 0.5395, 0.6041, 0.5395, 0.6041, 0.566, 0.5776, 0.566, 0.5776, 0.5395, 0.6041, 0.5395, 0.6041, 0.566, 0.5776, 0.566, 0.6118, 0.6831, 0.6382, 0.6831, 0.6382, 0.7095, 0.6118, 0.7095, 0.6118, 0.6831, 0.6382, 0.6831, 0.6382, 0.7095, 0.6118, 0.7095, 0.6118, 0.6831, 0.6382, 0.6831, 0.6382, 0.7095, 0.6118, 0.7095, 0.5776, 0.5395, 0.6041, 0.5395, 0.6041, 0.566, 0.5776, 0.566, 0.5776, 0.5395, 0.6041, 0.5395, 0.6041, 0.566, 0.5776, 0.566, 0.5776, 0.5395, 0.6041, 0.5395, 0.6041, 0.566, 0.5776, 0.566, 0.5776, 0.5395, 0.6041, 0.5395, 0.6041, 0.566, 0.5776, 0.566])
_uv.active_render = True
_uv = me_cube.uv_layers.new(name='lm')
_uv.uv.foreach_set('vector', [0.7929, 0.001001, 0.7338, 0.001001, 0.7338, 0.2433, 0.7929, 0.2433, 0.5181, 0.8998, 0.5181, 0.8407, 0.5048, 0.8407, 0.5048, 0.8998, 0.1211, 0.8845, 0.1211, 0.8254, 0.001001, 0.8254, 0.001001, 0.8845, 0.8234, 0.001001, 0.7949, 0.001001, 0.7949, 0.2433, 0.8234, 0.2433, 0.7166, 0.1211, 0.7166, 0.06207, 0.7109, 0.06207, 0.7109, 0.1211, 0.854, 0.3063, 0.7949, 0.3063, 0.7949, 0.3654, 0.854, 0.3654, 0.5944, 0.6097, 0.5944, 0.5812, 0.5888, 0.5812, 0.5888, 0.6097, 0.6097, 0.7929, 0.6097, 0.7338, 0.4896, 0.7338, 0.4896, 0.7929, 0.915, 0.7338, 0.8865, 0.7338, 0.8865, 0.854, 0.915, 0.854, 0.7929, 0.3063, 0.7338, 0.3063, 0.7338, 0.3654, 0.7929, 0.3654, 0.6708, 0.3674, 0.6422, 0.3674, 0.6422, 0.4265, 0.6708, 0.4265, 0.854, 0.2453, 0.7949, 0.2453, 0.7949, 0.3043, 0.854, 0.3043, 0.7929, 0.2453, 0.7338, 0.2453, 0.7338, 0.3043, 0.7929, 0.3043, 0.7318, 0.6728, 0.6728, 0.6728, 0.6728, 0.7318, 0.7318, 0.7318, 0.6708, 0.6728, 0.6117, 0.6728, 0.6117, 0.7318, 0.6708, 0.7318, 0.5506, 0.8998, 0.6708, 0.8998, 0.6708, 0.8712, 0.5506, 0.8712, 0.7318, 0.6117, 0.6728, 0.6117, 0.6728, 0.6708, 0.7318, 0.6708, 0.8845, 0.1231, 0.8254, 0.1231, 0.8254, 0.2433, 0.8845, 0.2433, 0.4875, 0.8845, 0.4875, 0.856, 0.3674, 0.856, 0.3674, 0.8845, 0.915, 0.1211, 0.915, 0.001001, 0.8865, 0.001001, 0.8865, 0.1211, 0.4896, 0.8234, 0.7318, 0.8234, 0.7318, 0.7949, 0.4896, 0.7949, 0.6402, 0.4265, 0.6402, 0.3674, 0.6117, 0.3674, 0.6117, 0.4265, 0.7318, 0.4265, 0.7318, 0.3674, 0.7033, 0.3674, 0.7033, 0.4265, 0.8845, 0.4875, 0.8845, 0.2453, 0.856, 0.2453, 0.856, 0.4875, 0.8845, 0.9705, 0.856, 0.9705, 0.856, 0.999, 0.8845, 0.999, 0.2127, 0.7318, 0.2127, 0.6728, 0.1995, 0.6728, 0.1995, 0.7318, 0.001001, 0.9608, 0.1211, 0.9608, 0.1211, 0.9476, 0.001001, 0.9476, 0.9456, 0.854, 0.9456, 0.7338, 0.9323, 0.7338, 0.9323, 0.854, 0.4875, 0.6097, 0.4875, 0.4896, 0.2453, 0.4896, 0.2453, 0.6097, 0.8845, 0.854, 0.8845, 0.7338, 0.856, 0.7338, 0.856, 0.854, 0.1231, 0.854, 0.2433, 0.854, 0.2433, 0.8254, 0.1231, 0.8254, 0.7318, 0.8712, 0.7033, 0.8712, 0.7033, 0.8998, 0.7318, 0.8998, 0.1975, 0.6728, 0.1842, 0.6728, 0.1842, 0.7318, 0.1975, 0.7318, 0.8692, 0.4896, 0.856, 0.4896, 0.856, 0.7318, 0.8692, 0.7318, 0.3654, 0.8845, 0.3654, 0.8712, 0.1231, 0.8712, 0.1231, 0.8845, 0.6097, 0.001001, 0.4896, 0.001001, 0.4896, 0.2433, 0.6097, 0.2433, 0.7013, 0.4265, 0.7013, 0.3674, 0.6728, 0.3674, 0.6728, 0.4265, 0.6708, 0.4875, 0.6708, 0.4285, 0.6422, 0.4285, 0.6422, 0.4875, 0.5506, 0.8692, 0.6708, 0.8692, 0.6708, 0.8407, 0.5506, 0.8407, 0.915, 0.2433, 0.915, 0.1231, 0.8865, 0.1231, 0.8865, 0.2433, 0.3654, 0.3654, 0.3654, 0.2453, 0.1231, 0.2453, 0.1231, 0.3654, 0.7013, 0.8712, 0.6728, 0.8712, 0.6728, 0.8998, 0.7013, 0.8998, 0.915, 0.4875, 0.915, 0.3674, 0.8865, 0.3674, 0.8865, 0.4875, 0.5486, 0.5201, 0.5201, 0.5201, 0.5201, 0.5486, 0.5486, 0.5486, 0.2433, 0.7318, 0.2433, 0.6728, 0.23, 0.6728, 0.23, 0.7318, 0.4875, 0.915, 0.4875, 0.9018, 0.2453, 0.9018, 0.2453, 0.915, 0.6097, 0.2453, 0.4896, 0.2453, 0.4896, 0.4875, 0.6097, 0.4875, 0.7318, 0.915, 0.7318, 0.9018, 0.4896, 0.9018, 0.4896, 0.915, 0.7929, 0.3674, 0.7338, 0.3674, 0.7338, 0.4875, 0.7929, 0.4875, 0.3654, 0.7929, 0.3654, 0.7338, 0.2453, 0.7338, 0.2453, 0.7929, 0.7929, 0.4896, 0.7338, 0.4896, 0.7338, 0.6097, 0.7929, 0.6097, 0.4875, 0.7929, 0.4875, 0.7338, 0.3674, 0.7338, 0.3674, 0.7929, 0.7929, 0.6117, 0.7338, 0.6117, 0.7338, 0.7318, 0.7929, 0.7318, 0.854, 0.9456, 0.854, 0.917, 0.7338, 0.917, 0.7338, 0.9456, 0.854, 0.3674, 0.7949, 0.3674, 0.7949, 0.4875, 0.854, 0.4875, 0.7318, 0.9456, 0.7318, 0.917, 0.6117, 0.917, 0.6117, 0.9456, 0.6708, 0.6117, 0.6117, 0.6117, 0.6117, 0.6708, 0.6708, 0.6708, 0.4875, 0.6728, 0.4285, 0.6728, 0.4285, 0.7318, 0.4875, 0.7318, 0.9303, 0.3674, 0.917, 0.3674, 0.917, 0.6097, 0.9303, 0.6097, 0.2433, 0.9303, 0.2433, 0.917, 0.001001, 0.917, 0.001001, 0.9303, 0.915, 0.7318, 0.915, 0.6117, 0.8865, 0.6117, 0.8865, 0.7318, 0.5181, 0.5201, 0.4896, 0.5201, 0.4896, 0.5486, 0.5181, 0.5486, 0.5486, 0.4896, 0.5201, 0.4896, 0.5201, 0.5181, 0.5486, 0.5181, 0.7338, 0.915, 0.854, 0.915, 0.854, 0.8865, 0.7338, 0.8865, 0.9608, 0.7338, 0.9476, 0.7338, 0.9476, 0.854, 0.9608, 0.854, 0.2453, 0.9532, 0.4875, 0.9532, 0.4875, 0.9476, 0.2453, 0.9476, 0.2433, 0.001001, 0.1231, 0.001001, 0.1231, 0.2433, 0.2433, 0.2433, 0.4875, 0.8998, 0.4875, 0.8865, 0.2453, 0.8865, 0.2453, 0.8998, 0.5181, 0.4896, 0.4896, 0.4896, 0.4896, 0.5181, 0.5181, 0.5181, 0.6097, 0.5201, 0.5812, 0.5201, 0.5812, 0.5486, 0.6097, 0.5486, 0.9608, 0.4875, 0.9608, 0.3674, 0.9323, 0.3674, 0.9323, 0.4875, 0.7338, 0.8845, 0.854, 0.8845, 0.854, 0.856, 0.7338, 0.856, 0.9532, 0.6117, 0.9399, 0.6117, 0.9399, 0.7318, 0.9532, 0.7318, 0.7338, 0.9685, 0.9761, 0.9685, 0.9761, 0.9628, 0.7338, 0.9628, 0.9456, 0.001001, 0.9323, 0.001001, 0.9323, 0.2433, 0.9456, 0.2433, 0.3654, 0.4875, 0.3654, 0.3674, 0.1231, 0.3674, 0.1231, 0.4875, 0.8845, 0.4896, 0.8712, 0.4896, 0.8712, 0.7318, 0.8845, 0.7318, 0.2433, 0.6097, 0.2433, 0.4896, 0.001001, 0.4896, 0.001001, 0.6097, 0.9379, 0.7318, 0.9379, 0.4896, 0.9323, 0.4896, 0.9323, 0.7318, 0.7318, 0.8387, 0.7318, 0.8254, 0.4896, 0.8254, 0.4896, 0.8387, 0.1211, 0.001001, 0.001001, 0.001001, 0.001001, 0.2433, 0.1211, 0.2433, 0.3654, 0.8692, 0.3654, 0.856, 0.1231, 0.856, 0.1231, 0.8692, 0.9532, 0.2433, 0.9532, 0.001001, 0.9476, 0.001001, 0.9476, 0.2433, 0.2433, 0.8998, 0.2433, 0.8865, 0.001001, 0.8865, 0.001001, 0.8998, 0.5792, 0.5201, 0.5506, 0.5201, 0.5506, 0.5486, 0.5792, 0.5486, 0.228, 0.7318, 0.228, 0.6728, 0.2147, 0.6728, 0.2147, 0.7318, 0.1517, 0.7318, 0.1517, 0.6728, 0.1384, 0.6728, 0.1384, 0.7318, 0.1364, 0.7318, 0.1364, 0.6728, 0.1231, 0.6728, 0.1231, 0.7318, 0.1822, 0.7318, 0.1822, 0.6728, 0.1689, 0.6728, 0.1689, 0.7318, 0.1669, 0.7318, 0.1669, 0.6728, 0.1537, 0.6728, 0.1537, 0.7318, 0.2127, 0.6708, 0.2127, 0.6117, 0.1995, 0.6117, 0.1995, 0.6708, 0.999, 0.2738, 0.999, 0.2453, 0.9857, 0.2453, 0.9857, 0.2738, 0.6097, 0.4896, 0.5812, 0.4896, 0.5812, 0.5181, 0.6097, 0.5181, 0.4265, 0.6728, 0.3674, 0.6728, 0.3674, 0.7318, 0.4265, 0.7318, 0.6402, 0.4285, 0.6117, 0.4285, 0.6117, 0.4875, 0.6402, 0.4875, 0.4875, 0.6117, 0.4285, 0.6117, 0.4285, 0.6708, 0.4875, 0.6708, 0.7318, 0.4285, 0.7033, 0.4285, 0.7033, 0.4875, 0.7318, 0.4875, 0.7013, 0.4285, 0.6728, 0.4285, 0.6728, 0.4875, 0.7013, 0.4875, 0.4265, 0.6117, 0.3674, 0.6117, 0.3674, 0.6708, 0.4265, 0.6708, 0.3654, 0.6728, 0.3063, 0.6728, 0.3063, 0.7318, 0.3654, 0.7318, 0.5868, 0.6097, 0.5868, 0.5812, 0.5812, 0.5812, 0.5812, 0.6097, 0.6097, 0.6097, 0.6097, 0.5812, 0.6041, 0.5812, 0.6041, 0.6097, 0.6402, 0.0906, 0.6402, 0.06207, 0.627, 0.06207, 0.627, 0.0906, 0.1975, 0.6708, 0.1975, 0.6117, 0.1842, 0.6117, 0.1842, 0.6708, 0.625, 0.0906, 0.625, 0.06207, 0.6117, 0.06207, 0.6117, 0.0906, 0.6708, 0.0906, 0.6708, 0.06207, 0.6575, 0.06207, 0.6575, 0.0906, 0.2433, 0.6708, 0.2433, 0.6117, 0.23, 0.6117, 0.23, 0.6708, 0.6555, 0.0906, 0.6555, 0.06207, 0.6422, 0.06207, 0.6422, 0.0906, 0.228, 0.6117, 0.2147, 0.6117, 0.2147, 0.6708, 0.228, 0.6708, 0.5792, 0.4896, 0.5506, 0.4896, 0.5506, 0.5181, 0.5792, 0.5181, 0.5486, 0.5812, 0.5201, 0.5812, 0.5201, 0.6097, 0.5486, 0.6097, 0.5181, 0.5812, 0.4896, 0.5812, 0.4896, 0.6097, 0.5181, 0.6097, 0.6021, 0.6097, 0.6021, 0.5812, 0.5964, 0.5812, 0.5964, 0.6097, 0.5639, 0.6097, 0.5639, 0.5812, 0.5583, 0.5812, 0.5583, 0.6097, 0.6402, 0.1211, 0.6402, 0.0926, 0.627, 0.0926, 0.627, 0.1211, 0.625, 0.1211, 0.625, 0.0926, 0.6117, 0.0926, 0.6117, 0.1211, 0.9456, 0.9761, 0.9456, 0.9705, 0.9323, 0.9705, 0.9323, 0.9761, 0.7089, 0.06207, 0.7033, 0.06207, 0.7033, 0.1211, 0.7089, 0.1211, 0.7318, 0.06207, 0.7262, 0.06207, 0.7262, 0.1211, 0.7318, 0.1211, 0.1517, 0.6117, 0.1384, 0.6117, 0.1384, 0.6708, 0.1517, 0.6708, 0.9608, 0.2453, 0.9476, 0.2453, 0.9476, 0.3654, 0.9608, 0.3654, 0.6708, 0.2453, 0.6422, 0.2453, 0.6422, 0.3043, 0.6708, 0.3043, 0.6402, 0.2453, 0.6117, 0.2453, 0.6117, 0.3043, 0.6402, 0.3043, 0.7318, 0.2453, 0.7033, 0.2453, 0.7033, 0.3043, 0.7318, 0.3043, 0.7166, 0.854, 0.7166, 0.8407, 0.7109, 0.8407, 0.7109, 0.854, 0.8998, 0.9705, 0.8865, 0.9705, 0.8865, 0.9837, 0.8998, 0.9837, 0.6708, 0.1211, 0.6708, 0.0926, 0.6575, 0.0926, 0.6575, 0.1211, 0.5563, 0.6097, 0.5563, 0.5812, 0.5506, 0.5812, 0.5506, 0.6097, 0.7089, 0.8407, 0.7033, 0.8407, 0.7033, 0.854, 0.7089, 0.854, 0.9761, 0.8998, 0.9761, 0.8941, 0.856, 0.8941, 0.856, 0.8998, 0.9761, 0.7338, 0.9628, 0.7338, 0.9628, 0.854, 0.9761, 0.854, 0.854, 0.9761, 0.854, 0.9705, 0.7338, 0.9705, 0.7338, 0.9761, 0.9761, 0.6117, 0.9628, 0.6117, 0.9628, 0.7318, 0.9761, 0.7318, 0.7318, 0.8407, 0.7262, 0.8407, 0.7262, 0.854, 0.7318, 0.854, 0.6555, 0.1211, 0.6555, 0.0926, 0.6422, 0.0926, 0.6422, 0.1211, 0.5792, 0.6097, 0.5792, 0.5812, 0.5735, 0.5812, 0.5735, 0.6097, 0.7013, 0.2453, 0.6728, 0.2453, 0.6728, 0.3043, 0.7013, 0.3043, 0.854, 0.9608, 0.854, 0.9476, 0.7338, 0.9476, 0.7338, 0.9608, 0.1364, 0.6117, 0.1231, 0.6117, 0.1231, 0.6708, 0.1364, 0.6708, 0.7242, 0.8407, 0.7186, 0.8407, 0.7186, 0.854, 0.7242, 0.854, 0.5715, 0.6097, 0.5715, 0.5812, 0.5659, 0.5812, 0.5659, 0.6097, 0.7013, 0.02953, 0.7013, 0.001001, 0.688, 0.001001, 0.688, 0.02953, 0.5486, 0.5506, 0.5201, 0.5506, 0.5201, 0.5792, 0.5486, 0.5792, 0.1822, 0.6117, 0.1689, 0.6117, 0.1689, 0.6708, 0.1822, 0.6708, 0.1669, 0.6708, 0.1669, 0.6117, 0.1537, 0.6117, 0.1537, 0.6708, 0.686, 0.02953, 0.686, 0.001001, 0.6728, 0.001001, 0.6728, 0.02953, 0.5944, 0.5792, 0.5944, 0.5506, 0.5888, 0.5506, 0.5888, 0.5792, 0.0906, 0.7318, 0.0906, 0.6728, 0.07734, 0.6728, 0.07734, 0.7318, 0.3043, 0.6728, 0.2453, 0.6728, 0.2453, 0.7318, 0.3043, 0.7318, 0.6708, 0.3063, 0.6422, 0.3063, 0.6422, 0.3654, 0.6708, 0.3654, 0.3654, 0.6117, 0.3063, 0.6117, 0.3063, 0.6708, 0.3654, 0.6708, 0.5181, 0.5506, 0.4896, 0.5506, 0.4896, 0.5792, 0.5181, 0.5792, 0.07533, 0.7318, 0.07533, 0.6728, 0.06207, 0.6728, 0.06207, 0.7318, 0.7318, 0.02953, 0.7318, 0.001001, 0.7186, 0.001001, 0.7186, 0.02953, 0.7166, 0.02953, 0.7166, 0.001001, 0.7033, 0.001001, 0.7033, 0.02953, 0.6402, 0.3654, 0.6402, 0.3063, 0.6117, 0.3063, 0.6117, 0.3654, 0.7318, 0.3063, 0.7033, 0.3063, 0.7033, 0.3654, 0.7318, 0.3654, 0.7013, 0.3063, 0.6728, 0.3063, 0.6728, 0.3654, 0.7013, 0.3654, 0.7929, 0.7338, 0.7338, 0.7338, 0.7338, 0.854, 0.7929, 0.854, 0.4875, 0.854, 0.4875, 0.7949, 0.3674, 0.7949, 0.3674, 0.854, 0.5868, 0.5792, 0.5868, 0.5506, 0.5812, 0.5506, 0.5812, 0.5792, 0.915, 0.4896, 0.8865, 0.4896, 0.8865, 0.6097, 0.915, 0.6097, 0.3654, 0.854, 0.3654, 0.7949, 0.2453, 0.7949, 0.2453, 0.854, 0.854, 0.6117, 0.7949, 0.6117, 0.7949, 0.7318, 0.854, 0.7318, 0.6708, 0.1231, 0.6422, 0.1231, 0.6422, 0.1822, 0.6708, 0.1822, 0.7318, 0.7929, 0.7318, 0.7338, 0.6117, 0.7338, 0.6117, 0.7929, 0.3043, 0.6117, 0.2453, 0.6117, 0.2453, 0.6708, 0.3043, 0.6708, 0.6402, 0.1231, 0.6117, 0.1231, 0.6117, 0.1822, 0.6402, 0.1822, 0.854, 0.4896, 0.7949, 0.4896, 0.7949, 0.6097, 0.854, 0.6097, 0.3654, 0.9456, 0.3654, 0.917, 0.2453, 0.917, 0.2453, 0.9456, 0.9837, 0.6097, 0.9837, 0.4896, 0.9781, 0.4896, 0.9781, 0.6097, 0.2433, 0.7929, 0.2433, 0.7338, 0.001001, 0.7338, 0.001001, 0.7929, 0.9456, 0.2453, 0.917, 0.2453, 0.917, 0.3654, 0.9456, 0.3654, 0.2433, 0.8234, 0.2433, 0.7949, 0.001001, 0.7949, 0.001001, 0.8234, 0.9761, 0.2453, 0.9628, 0.2453, 0.9628, 0.3654, 0.9761, 0.3654, 0.856, 0.9379, 0.9761, 0.9379, 0.9761, 0.9323, 0.856, 0.9323, 0.6097, 0.5792, 0.6097, 0.5506, 0.6041, 0.5506, 0.6041, 0.5792, 0.9914, 0.1211, 0.9914, 0.001001, 0.9857, 0.001001, 0.9857, 0.1211, 0.6021, 0.5792, 0.6021, 0.5506, 0.5964, 0.5506, 0.5964, 0.5792, 0.5639, 0.5792, 0.5639, 0.5506, 0.5583, 0.5506, 0.5583, 0.5792, 0.856, 0.9532, 0.9761, 0.9532, 0.9761, 0.9476, 0.856, 0.9476, 0.9914, 0.1231, 0.9857, 0.1231, 0.9857, 0.2433, 0.9914, 0.2433, 0.7318, 0.4896, 0.6117, 0.4896, 0.6117, 0.6097, 0.7318, 0.6097, 0.2433, 0.9608, 0.2433, 0.9476, 0.1231, 0.9476, 0.1231, 0.9608, 0.6097, 0.6117, 0.4896, 0.6117, 0.4896, 0.7318, 0.6097, 0.7318, 0.1211, 0.6728, 0.1079, 0.6728, 0.1079, 0.7318, 0.1211, 0.7318, 0.1059, 0.7318, 0.1059, 0.6728, 0.0926, 0.6728, 0.0926, 0.7318, 0.02953, 0.7318, 0.02953, 0.6728, 0.01627, 0.6728, 0.01627, 0.7318, 0.7013, 0.03154, 0.688, 0.03154, 0.688, 0.06007, 0.7013, 0.06007, 0.686, 0.06007, 0.686, 0.03154, 0.6728, 0.03154, 0.6728, 0.06007, 0.01427, 0.6728, 0.001001, 0.6728, 0.001001, 0.7318, 0.01427, 0.7318, 0.06007, 0.6728, 0.0468, 0.6728, 0.0468, 0.7318, 0.06007, 0.7318, 0.0448, 0.6728, 0.03154, 0.6728, 0.03154, 0.7318, 0.0448, 0.7318, 0.9303, 0.9705, 0.917, 0.9705, 0.917, 0.9837, 0.9303, 0.9837, 0.7318, 0.03154, 0.7186, 0.03154, 0.7186, 0.06007, 0.7318, 0.06007, 0.7166, 0.03154, 0.7033, 0.03154, 0.7033, 0.06007, 0.7166, 0.06007, 0.6402, 0.001001, 0.627, 0.001001, 0.627, 0.02953, 0.6402, 0.02953, 0.0906, 0.6117, 0.07734, 0.6117, 0.07734, 0.6708, 0.0906, 0.6708, 0.7013, 0.856, 0.688, 0.856, 0.688, 0.8692, 0.7013, 0.8692, 0.625, 0.02953, 0.625, 0.001001, 0.6117, 0.001001, 0.6117, 0.02953, 0.686, 0.856, 0.6728, 0.856, 0.6728, 0.8692, 0.686, 0.8692, 0.5563, 0.5506, 0.5506, 0.5506, 0.5506, 0.5792, 0.5563, 0.5792, 0.7318, 0.1231, 0.7033, 0.1231, 0.7033, 0.1822, 0.7318, 0.1822, 0.07533, 0.6117, 0.06207, 0.6117, 0.06207, 0.6708, 0.07533, 0.6708, 0.7013, 0.1231, 0.6728, 0.1231, 0.6728, 0.1822, 0.7013, 0.1822, 0.7166, 0.8692, 0.7166, 0.856, 0.7109, 0.856, 0.7109, 0.8692, 0.7089, 0.8692, 0.7089, 0.856, 0.7033, 0.856, 0.7033, 0.8692, 0.9532, 0.9705, 0.9476, 0.9705, 0.9476, 0.9761, 0.9532, 0.9761, 0.9608, 0.9705, 0.9552, 0.9705, 0.9552, 0.9761, 0.9608, 0.9761, 0.9685, 0.9705, 0.9628, 0.9705, 0.9628, 0.9761, 0.9685, 0.9761, 0.5792, 0.5506, 0.5735, 0.5506, 0.5735, 0.5792, 0.5792, 0.5792, 0.5715, 0.5506, 0.5659, 0.5506, 0.5659, 0.5792, 0.5715, 0.5792, 0.6555, 0.03154, 0.6499, 0.03154, 0.6499, 0.06007, 0.6555, 0.06007, 0.7318, 0.8692, 0.7318, 0.856, 0.7262, 0.856, 0.7262, 0.8692, 0.6708, 0.02953, 0.6708, 0.001001, 0.6575, 0.001001, 0.6575, 0.02953, 0.7013, 0.8407, 0.688, 0.8407, 0.688, 0.854, 0.7013, 0.854, 0.6555, 0.02953, 0.6555, 0.001001, 0.6422, 0.001001, 0.6422, 0.02953, 0.6402, 0.06007, 0.6402, 0.03154, 0.627, 0.03154, 0.627, 0.06007, 0.6479, 0.06007, 0.6479, 0.03154, 0.6422, 0.03154, 0.6422, 0.06007, 0.7242, 0.8692, 0.7242, 0.856, 0.7186, 0.856, 0.7186, 0.8692, 0.6708, 0.06007, 0.6708, 0.03154, 0.6651, 0.03154, 0.6651, 0.06007, 0.1211, 0.6117, 0.1079, 0.6117, 0.1079, 0.6708, 0.1211, 0.6708, 0.1059, 0.6117, 0.0926, 0.6117, 0.0926, 0.6708, 0.1059, 0.6708, 0.02953, 0.6708, 0.02953, 0.6117, 0.01627, 0.6117, 0.01627, 0.6708, 0.01427, 0.6117, 0.001001, 0.6117, 0.001001, 0.6708, 0.01427, 0.6708, 0.06007, 0.6117, 0.0468, 0.6117, 0.0468, 0.6708, 0.06007, 0.6708, 0.0448, 0.6117, 0.03154, 0.6117, 0.03154, 0.6708, 0.0448, 0.6708, 0.6708, 0.1842, 0.6422, 0.1842, 0.6422, 0.2433, 0.6708, 0.2433, 0.6402, 0.1842, 0.6117, 0.1842, 0.6117, 0.2433, 0.6402, 0.2433, 0.7242, 0.06207, 0.7186, 0.06207, 0.7186, 0.1211, 0.7242, 0.1211, 0.7013, 0.1842, 0.688, 0.1842, 0.688, 0.2433, 0.7013, 0.2433, 0.686, 0.1842, 0.6728, 0.1842, 0.6728, 0.2433, 0.686, 0.2433, 0.7318, 0.1842, 0.7186, 0.1842, 0.7186, 0.2433, 0.7318, 0.2433, 0.686, 0.854, 0.686, 0.8407, 0.6804, 0.8407, 0.6804, 0.854, 0.6784, 0.854, 0.6784, 0.8407, 0.6728, 0.8407, 0.6728, 0.854, 0.915, 0.9781, 0.9094, 0.9781, 0.9094, 0.9837, 0.915, 0.9837, 0.9074, 0.9781, 0.9018, 0.9781, 0.9018, 0.9837, 0.9074, 0.9837, 0.915, 0.9705, 0.9094, 0.9705, 0.9094, 0.9761, 0.915, 0.9761, 0.686, 0.06207, 0.6804, 0.06207, 0.6804, 0.1211, 0.686, 0.1211, 0.6784, 0.06207, 0.6728, 0.06207, 0.6728, 0.1211, 0.6784, 0.1211, 0.7013, 0.06207, 0.6957, 0.06207, 0.6957, 0.1211, 0.7013, 0.1211, 0.9074, 0.9705, 0.9018, 0.9705, 0.9018, 0.9761, 0.9074, 0.9761, 0.7166, 0.1842, 0.7033, 0.1842, 0.7033, 0.2433, 0.7166, 0.2433, 0.6937, 0.06207, 0.688, 0.06207, 0.688, 0.1211, 0.6937, 0.1211, 0.5334, 0.8407, 0.5277, 0.8407, 0.5277, 0.8998, 0.5334, 0.8998, 0.9532, 0.6097, 0.9532, 0.4896, 0.9399, 0.4896, 0.9399, 0.6097, 0.3674, 0.9456, 0.6097, 0.9456, 0.6097, 0.9323, 0.3674, 0.9323, 0.9303, 0.854, 0.9303, 0.6117, 0.917, 0.6117, 0.917, 0.854, 0.001001, 0.9456, 0.2433, 0.9456, 0.2433, 0.9323, 0.001001, 0.9323, 0.3654, 0.001001, 0.2453, 0.001001, 0.2453, 0.2433, 0.3654, 0.2433, 0.4896, 0.9532, 0.7318, 0.9532, 0.7318, 0.9476, 0.4896, 0.9476, 0.9608, 0.2433, 0.9608, 0.001001, 0.9552, 0.001001, 0.9552, 0.2433, 0.856, 0.9456, 0.9761, 0.9456, 0.9761, 0.9399, 0.856, 0.9399, 0.9837, 0.9761, 0.9837, 0.856, 0.9781, 0.856, 0.9781, 0.9761, 0.4896, 0.9608, 0.7318, 0.9608, 0.7318, 0.9552, 0.4896, 0.9552, 0.9608, 0.7318, 0.9608, 0.4896, 0.9552, 0.4896, 0.9552, 0.7318, 0.001001, 0.9685, 0.2433, 0.9685, 0.2433, 0.9628, 0.001001, 0.9628, 0.1211, 0.2453, 0.001001, 0.2453, 0.001001, 0.4875, 0.1211, 0.4875, 0.856, 0.9303, 0.9761, 0.9303, 0.9761, 0.9247, 0.856, 0.9247, 0.9685, 0.2433, 0.9685, 0.001001, 0.9628, 0.001001, 0.9628, 0.2433, 0.4896, 0.9685, 0.7318, 0.9685, 0.7318, 0.9628, 0.4896, 0.9628, 0.9837, 0.7318, 0.9837, 0.6117, 0.9781, 0.6117, 0.9781, 0.7318, 0.3674, 0.9303, 0.6097, 0.9303, 0.6097, 0.917, 0.3674, 0.917, 0.9303, 0.2433, 0.9303, 0.001001, 0.917, 0.001001, 0.917, 0.2433, 0.001001, 0.915, 0.2433, 0.915, 0.2433, 0.9018, 0.001001, 0.9018, 0.4875, 0.001001, 0.3674, 0.001001, 0.3674, 0.2433, 0.4875, 0.2433, 0.856, 0.9227, 0.9761, 0.9227, 0.9761, 0.917, 0.856, 0.917, 0.9761, 0.2433, 0.9761, 0.001001, 0.9705, 0.001001, 0.9705, 0.2433, 0.4896, 0.9761, 0.7318, 0.9761, 0.7318, 0.9705, 0.4896, 0.9705, 0.9761, 0.6097, 0.9761, 0.4896, 0.9705, 0.4896, 0.9705, 0.6097, 0.5257, 0.8998, 0.5257, 0.8407, 0.5201, 0.8407, 0.5201, 0.8998, 0.5486, 0.8998, 0.5486, 0.8407, 0.543, 0.8407, 0.543, 0.8998, 0.856, 0.9608, 0.9761, 0.9608, 0.9761, 0.9552, 0.856, 0.9552, 0.854, 0.7338, 0.7949, 0.7338, 0.7949, 0.854, 0.854, 0.854, 0.541, 0.8998, 0.541, 0.8407, 0.5354, 0.8407, 0.5354, 0.8998, 0.5028, 0.8998, 0.5028, 0.8407, 0.4972, 0.8407, 0.4972, 0.8998, 0.856, 0.8616, 0.9761, 0.8616, 0.9761, 0.856, 0.856, 0.856, 0.6631, 0.06007, 0.6631, 0.03154, 0.6575, 0.03154, 0.6575, 0.06007, 0.9761, 0.4875, 0.9761, 0.3674, 0.9705, 0.3674, 0.9705, 0.4875, 0.625, 0.06007, 0.625, 0.03154, 0.6193, 0.03154, 0.6193, 0.06007, 0.856, 0.8692, 0.9761, 0.8692, 0.9761, 0.8636, 0.856, 0.8636, 0.915, 0.2453, 0.8865, 0.2453, 0.8865, 0.3654, 0.915, 0.3654, 0.856, 0.8769, 0.9761, 0.8769, 0.9761, 0.8712, 0.856, 0.8712, 0.9837, 0.1211, 0.9837, 0.001001, 0.9781, 0.001001, 0.9781, 0.1211, 0.6173, 0.06007, 0.6173, 0.03154, 0.6117, 0.03154, 0.6117, 0.06007, 0.856, 0.8845, 0.9761, 0.8845, 0.9761, 0.8789, 0.856, 0.8789, 0.9837, 0.2433, 0.9837, 0.1231, 0.9781, 0.1231, 0.9781, 0.2433, 0.4952, 0.8998, 0.4952, 0.8407, 0.4896, 0.8407, 0.4896, 0.8998, 0.856, 0.8921, 0.9761, 0.8921, 0.9761, 0.8865, 0.856, 0.8865, 0.8845, 0.001001, 0.8254, 0.001001, 0.8254, 0.1211, 0.8845, 0.1211, 0.856, 0.9074, 0.9761, 0.9074, 0.9761, 0.9018, 0.856, 0.9018, 0.9837, 0.3654, 0.9837, 0.2453, 0.9781, 0.2453, 0.9781, 0.3654, 0.856, 0.915, 0.9761, 0.915, 0.9761, 0.9094, 0.856, 0.9094, 0.9837, 0.4875, 0.9837, 0.3674, 0.9781, 0.3674, 0.9781, 0.4875, 0.2453, 0.9761, 0.4875, 0.9761, 0.4875, 0.9705, 0.2453, 0.9705, 0.9685, 0.6097, 0.9685, 0.3674, 0.9628, 0.3674, 0.9628, 0.6097, 0.001001, 0.9761, 0.2433, 0.9761, 0.2433, 0.9705, 0.001001, 0.9705, 0.4875, 0.2453, 0.3674, 0.2453, 0.3674, 0.4875, 0.4875, 0.4875, 0.2453, 0.9685, 0.4875, 0.9685, 0.4875, 0.9628, 0.2453, 0.9628, 0.9837, 0.854, 0.9837, 0.7338, 0.9781, 0.7338, 0.9781, 0.854, 0.2453, 0.9608, 0.4875, 0.9608, 0.4875, 0.9552, 0.2453, 0.9552])
me_cube.materials.append(mat_material)
me_cube.use_remesh_preserve_volume = False
me_cube.use_remesh_preserve_attributes = False
me_cube.use_mirror_vertex_groups = False
me_cube.update()

# ---- objects
ob_cube = bpy.data.objects.new('Cube', me_cube)

# ---- transforms, parenting, visibility, modifiers, constraints
ob_cube.location = (0.0, 0.0, 0.0)
ob_cube.lock_rotations_4d = False
ob_cube.empty_display_type = 'ARROWS'
ob_cube.lineart.crease_threshold = 0.0
_m = ob_cube.modifiers.new('Mirror', 'MIRROR')
_m.use_clip = True

# ---- collection membership
col_collection.objects.link(ob_cube)

# ---- scene / render settings (as saved in the file)
scene.frame_start = 1; scene.frame_end = 250; scene.frame_set(1)
scene.render.engine = 'BLENDER_EEVEE_NEXT'
scene.cycles.use_denoising = False
scene.cycles.samples = 128
scene.cycles.sampling_pattern = 'TABULATED_SOBOL'
scene.cycles.use_adaptive_sampling = False
scene.cycles.use_light_tree = False
scene.view_settings.view_transform = 'Filmic'
bpy.context.view_layer.update()

# ---- added for rendering (the .blend has no active camera and no usable light): camera, sun
cam_auto = bpy.data.cameras.new('AutoCamera')
cam_auto.lens = 50.0
cam_auto.sensor_width = 36.0
cam_auto.clip_end = 1000.0
ob_auto_camera = bpy.data.objects.new('AutoCamera', cam_auto)
scene.collection.objects.link(ob_auto_camera)
ob_auto_camera.location = (17.1388, -20.2195, 13.6289)
ob_auto_camera.rotation_euler = (1.09748, -7.21219e-08, 0.694738)
scene.camera = ob_auto_camera
light_auto_sun = bpy.data.lights.new('AutoSun', 'SUN')
light_auto_sun.energy = 3.0
light_auto_sun.angle = 0.0523599
ob_auto_sun = bpy.data.objects.new('AutoSun', light_auto_sun)
scene.collection.objects.link(ob_auto_sun)
ob_auto_sun.rotation_euler = (0.872665, 0.174533, 0.523599)
bpy.context.view_layer.update()
